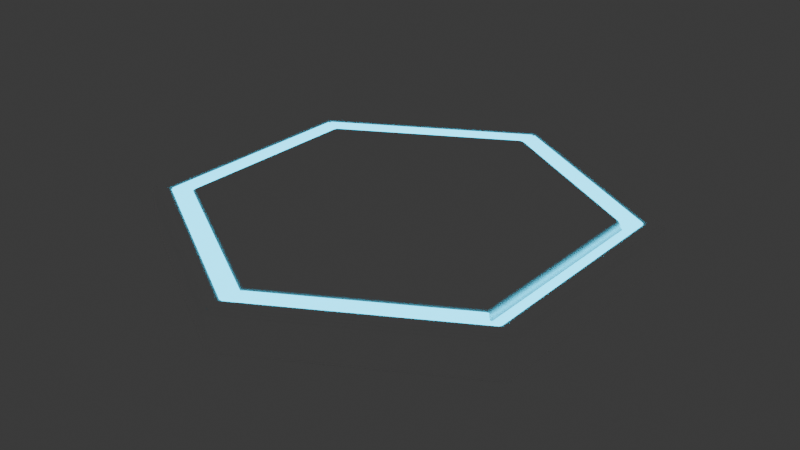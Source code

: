 # Source: hexagon_tile.blend  (saved by Blender 4.5.88; exported with 4.5.12 LTS)
import bpy
from mathutils import Matrix  # noqa: F401  (used for matrix-valued properties, if any)

bpy.ops.wm.read_factory_settings(use_empty=True)
scene = bpy.context.scene
scene.name = 'Scene'

# ---- collections
col_collection = bpy.data.collections.new('Collection'); scene.collection.children.link(col_collection)

# ---- materials (node trees are filled in below, after node groups)
mat_material = bpy.data.materials.new('Material')
mat_accent = bpy.data.materials.new('Accent')

# ---- material node trees
mat_material.use_nodes = True; mat_material.node_tree.nodes.clear()
_N = mat_material.node_tree.nodes; _L = mat_material.node_tree.links
n0 = _N.new('ShaderNodeBsdfPrincipled'); n0.name = 'Principled BSDF'; n0.location = (-200, 100)
n0.inputs[0].default_value = (1.0, 1.0, 1.0, 1.0)
n1 = _N.new('ShaderNodeOutputMaterial'); n1.name = 'Material Output'; n1.location = (200, 100)
_L.new(n0.outputs[0], n1.inputs[0])
n1.is_active_output = True
mat_accent.use_nodes = True; mat_accent.node_tree.nodes.clear()
_N = mat_accent.node_tree.nodes; _L = mat_accent.node_tree.links
n0 = _N.new('ShaderNodeOutputMaterial'); n0.name = 'Material Output'; n0.location = (200, 100)
n1 = _N.new('ShaderNodeEmission'); n1.name = 'Emission'; n1.location = (-200, 100)
n1.inputs[0].default_value = (0.0, 0.6582, 1.0, 1.0)
n1.inputs[1].default_value = 4.0
_L.new(n1.outputs[0], n0.inputs[0])
n0.is_active_output = True

# ---- world
world_world = bpy.data.worlds.new('World'); scene.world = world_world
world_world.use_nodes = True; world_world.node_tree.nodes.clear()
_N = world_world.node_tree.nodes; _L = world_world.node_tree.links
n0 = _N.new('ShaderNodeOutputWorld'); n0.name = 'World Output'; n0.location = (200, 100)
n1 = _N.new('ShaderNodeBackground'); n1.name = 'Background'; n1.location = (-200, 100)
n1.inputs[0].default_value = (0.05088, 0.05088, 0.05088, 1.0)
_L.new(n1.outputs[0], n0.inputs[0])
n0.is_active_output = True
world_world.color = (0.05088, 0.05088, 0.05088)
world_world.sun_shadow_jitter_overblur = 0.0

# ---- meshes
me_circle = bpy.data.meshes.new('Circle')
me_circle.from_pydata([(0.0, 0.5601, 0.0), (-0.4851, 0.2801, 0.0), (-0.4851, -0.2801, 0.0), (0.0, -0.5601, 0.0), (0.4851, -0.2801, 0.0), (0.4851, 0.2801, 0.0), (0.0, 0.4688, 0.1), (-0.406, 0.2344, 0.1), (-0.406, -0.2344, 0.1), (0.0, -0.4688, 0.1), (0.406, -0.2344, 0.1), (0.406, 0.2344, 0.1), (-0.4851, 0.2801, 0.1), (0.0, 0.5601, 0.1), (-0.4851, -0.2801, 0.1), (0.0, -0.5601, 0.1), (0.4851, -0.2801, 0.1), (0.4851, 0.2801, 0.1), (-0.4425, 0.2555, 0.1), (0.0, 0.511, 0.1), (-0.4425, -0.2555, 0.1), (0.0, -0.511, 0.1), (0.4425, -0.2555, 0.1), (0.4425, 0.2555, 0.1), (-0.4425, 0.2555, 0.07784), (0.0, 0.511, 0.07784), (-0.4425, -0.2555, 0.07784), (0.0, -0.511, 0.07784), (0.4425, -0.2555, 0.07784), (0.4425, 0.2555, 0.07784), (-0.406, 0.2344, 0.07784), (0.0, 0.4688, 0.07784), (-0.406, -0.2344, 0.07784), (0.0, -0.4688, 0.07784), (0.406, -0.2344, 0.07784), (0.406, 0.2344, 0.07784)], [], [(0, 5, 4, 3, 2, 1), (6, 7, 8, 9, 10, 11), (5, 0, 13, 17), (3, 4, 16, 15), (1, 2, 14, 12), (4, 5, 17, 16), (2, 3, 15, 14), (0, 1, 12, 13), (18, 19, 13, 12), (20, 18, 12, 14), (21, 20, 14, 15), (22, 21, 15, 16), (23, 22, 16, 17), (19, 23, 17, 13), (7, 6, 31, 30), (23, 19, 25, 29), (10, 9, 33, 34), (18, 20, 26, 24), (22, 23, 29, 28), (9, 8, 32, 33), (30, 31, 25, 24), (32, 30, 24, 26), (33, 32, 26, 27), (34, 33, 27, 28), (35, 34, 28, 29), (31, 35, 29, 25), (20, 21, 27, 26), (11, 10, 34, 35), (8, 7, 30, 32), (21, 22, 28, 27), (6, 11, 35, 31), (19, 18, 24, 25)])
me_circle.polygons.foreach_set('material_index', [0, 0, 0, 0, 0, 0, 0, 0, 0, 0, 0, 0, 0, 0, 1, 1, 1, 1, 1, 1, 1, 1, 1, 1, 1, 1, 1, 0, 1, 1, 1, 1])
_uv = me_circle.uv_layers.new(name='UVMap')
_uv.uv.foreach_set('vector', [0.5, 1.0, 0.933, 0.75, 0.933, 0.25, 0.5, 0.0, 0.06699, 0.25, 0.06699, 0.75, 0.5, 0.9185, 0.1376, 0.7093, 0.1376, 0.2907, 0.5, 0.0815, 0.8624, 0.2907, 0.8624, 0.7093, 0.933, 0.75, 0.5, 1.0, 0.5, 1.0, 0.933, 0.75, 0.5, 0.0, 0.933, 0.25, 0.933, 0.25, 0.5, 0.0, 0.06699, 0.75, 0.06699, 0.25, 0.06699, 0.25, 0.06699, 0.75, 0.933, 0.25, 0.933, 0.75, 0.933, 0.75, 0.933, 0.25, 0.06699, 0.25, 0.5, 0.0, 0.5, 0.0, 0.06699, 0.25, 0.5, 1.0, 0.06699, 0.75, 0.06699, 0.75, 0.5, 1.0, 0.1045, 0.7283, 0.5, 0.9567, 0.5, 1.0, 0.06699, 0.75, 0.1045, 0.2717, 0.1045, 0.7283, 0.06699, 0.75, 0.06699, 0.25, 0.5, 0.04333, 0.1045, 0.2717, 0.06699, 0.25, 0.5, 0.0, 0.8955, 0.2717, 0.5, 0.04333, 0.5, 0.0, 0.933, 0.25, 0.8955, 0.7283, 0.8955, 0.2717, 0.933, 0.25, 0.933, 0.75, 0.5, 0.9567, 0.8955, 0.7283, 0.933, 0.75, 0.5, 1.0, 0.1376, 0.7093, 0.5, 0.9185, 0.5, 0.9185, 0.1376, 0.7093, 0.8955, 0.7283, 0.5, 0.9567, 0.5, 0.9567, 0.8955, 0.7283, 0.8624, 0.2907, 0.5, 0.0815, 0.5, 0.0815, 0.8624, 0.2907, 0.1045, 0.7283, 0.1045, 0.2717, 0.1045, 0.2717, 0.1045, 0.7283, 0.8955, 0.2717, 0.8955, 0.7283, 0.8955, 0.7283, 0.8955, 0.2717, 0.5, 0.0815, 0.1376, 0.2907, 0.1376, 0.2907, 0.5, 0.0815, 0.1376, 0.7093, 0.5, 0.9185, 0.5, 0.9567, 0.1045, 0.7283, 0.1376, 0.2907, 0.1376, 0.7093, 0.1045, 0.7283, 0.1045, 0.2717, 0.5, 0.0815, 0.1376, 0.2907, 0.1045, 0.2717, 0.5, 0.04333, 0.8624, 0.2907, 0.5, 0.0815, 0.5, 0.04333, 0.8955, 0.2717, 0.8624, 0.7093, 0.8624, 0.2907, 0.8955, 0.2717, 0.8955, 0.7283, 0.5, 0.9185, 0.8624, 0.7093, 0.8955, 0.7283, 0.5, 0.9567, 0.1045, 0.2717, 0.5, 0.04333, 0.5, 0.04333, 0.1045, 0.2717, 0.8624, 0.7093, 0.8624, 0.2907, 0.8624, 0.2907, 0.8624, 0.7093, 0.1376, 0.2907, 0.1376, 0.7093, 0.1376, 0.7093, 0.1376, 0.2907, 0.5, 0.04333, 0.8955, 0.2717, 0.8955, 0.2717, 0.5, 0.04333, 0.5, 0.9185, 0.8624, 0.7093, 0.8624, 0.7093, 0.5, 0.9185, 0.5, 0.9567, 0.1045, 0.7283, 0.1045, 0.7283, 0.5, 0.9567])
me_circle.materials.append(mat_material)
me_circle.materials.append(mat_accent)
me_circle.update()

# ---- objects
ob_circle = bpy.data.objects.new('Circle', me_circle)

# ---- transforms, parenting, visibility, modifiers, constraints
ob_circle.location = (0.0, 0.0, 0.0)
_m = ob_circle.modifiers.new('Bevel', 'BEVEL')
_m.width = 0.03
_m.width_pct = 0.03
_m.segments = 2
_m.harden_normals = True

# ---- collection membership
col_collection.objects.link(ob_circle)

# ---- scene / render settings (as saved in the file)
scene.frame_start = 1; scene.frame_end = 250; scene.frame_set(1)
scene.render.engine = 'BLENDER_EEVEE_NEXT'
bpy.context.view_layer.update()

# ---- added for rendering (the .blend has no active camera): camera
cam_auto = bpy.data.cameras.new('AutoCamera')
cam_auto.lens = 50.0
cam_auto.sensor_width = 36.0
cam_auto.clip_end = 1000.0
ob_auto_camera = bpy.data.objects.new('AutoCamera', cam_auto)
scene.collection.objects.link(ob_auto_camera)
ob_auto_camera.location = (1.37023, -1.64428, 1.14618)
ob_auto_camera.rotation_euler = (1.09748, -7.21219e-08, 0.694738)
scene.camera = ob_auto_camera
bpy.context.view_layer.update()
